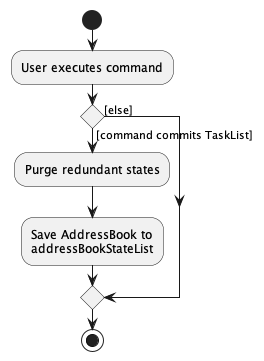

The diagram above was rendered by PlantUML. Its source (embedded in the PNG):
@startuml
start
:User executes command;

'Since the beta syntax does not support placing the condition outside the
'diamond we place it as the true branch instead.

if () then ([command commits TaskList])
    :Purge redundant states;
    :Save AddressBook to
    addressBookStateList;
else ([else])
endif
stop
@enduml